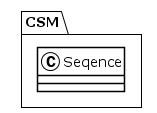

The diagram above was rendered by PlantUML. Its source (embedded in the PNG):
@startuml
!theme plain
package CSM {
class Seqence {
}
}
@enduml